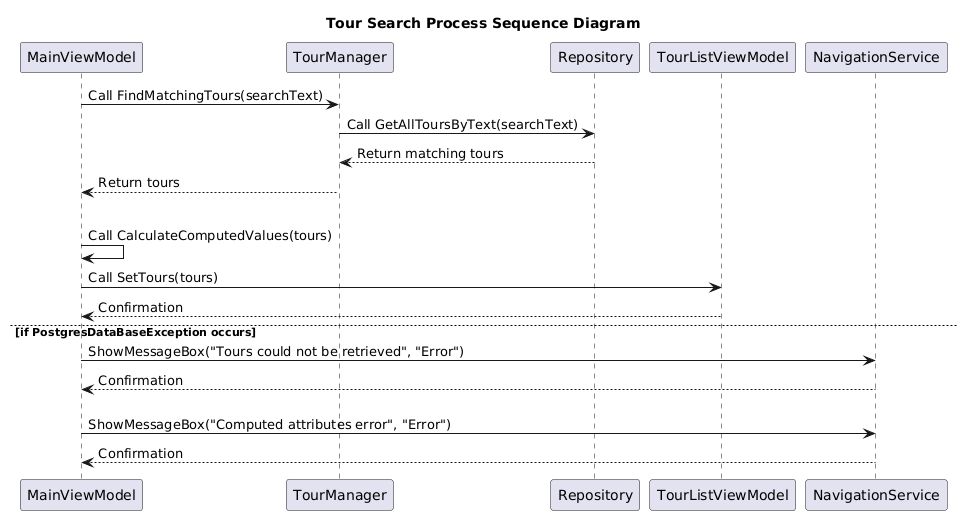

The diagram above was rendered by PlantUML. Its source (embedded in the PNG):
@startuml
title Tour Search Process Sequence Diagram

participant MainViewModel
participant TourManager
participant Repository
participant TourListViewModel
participant NavigationService

MainViewModel->TourManager: Call FindMatchingTours(searchText)
TourManager->Repository: Call GetAllToursByText(searchText)
Repository-->TourManager: Return matching tours
TourManager-->MainViewModel: Return tours

alt If successful retrieval
    MainViewModel->MainViewModel: Call CalculateComputedValues(tours)
    MainViewModel->TourListViewModel: Call SetTours(tours)
    TourListViewModel-->MainViewModel: Confirmation
else if PostgresDataBaseException occurs
    MainViewModel->NavigationService: ShowMessageBox("Tours could not be retrieved", "Error")
    NavigationService-->MainViewModel: Confirmation
else if TourManagerException occurs
    MainViewModel->NavigationService: ShowMessageBox("Computed attributes error", "Error")
    NavigationService-->MainViewModel: Confirmation
@enduml